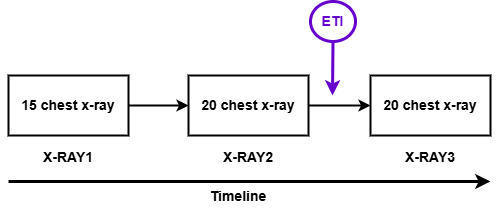

The diagram above was exported from draw.io. Its source (the exported page's mxGraphModel, read from the mxfile embedded in the PNG):
<mxGraphModel dx="1426" dy="785" grid="1" gridSize="10" guides="1" tooltips="1" connect="1" arrows="1" fold="1" page="1" pageScale="1" pageWidth="1169" pageHeight="1654" math="0" shadow="0">
  <root>
    <mxCell id="0" />
    <mxCell id="1" parent="0" />
    <mxCell id="5" value="" style="edgeStyle=none;html=1;strokeWidth=2;" parent="1" source="2" target="3" edge="1">
      <mxGeometry relative="1" as="geometry" />
    </mxCell>
    <mxCell id="2" value="15 chest x-ray" style="rounded=0;whiteSpace=wrap;html=1;strokeWidth=2;fontSize=14;fontStyle=1" parent="1" vertex="1">
      <mxGeometry x="210" y="280" width="120" height="60" as="geometry" />
    </mxCell>
    <mxCell id="6" value="" style="edgeStyle=none;html=1;strokeWidth=2;" parent="1" source="3" target="4" edge="1">
      <mxGeometry relative="1" as="geometry" />
    </mxCell>
    <mxCell id="3" value="20 chest x-ray" style="rounded=0;whiteSpace=wrap;html=1;strokeWidth=2;fontSize=14;fontStyle=1" parent="1" vertex="1">
      <mxGeometry x="390" y="280" width="120" height="60" as="geometry" />
    </mxCell>
    <mxCell id="4" value="20 chest x-ray" style="rounded=0;whiteSpace=wrap;html=1;strokeWidth=2;fontSize=14;fontStyle=1" parent="1" vertex="1">
      <mxGeometry x="572" y="280" width="120" height="60" as="geometry" />
    </mxCell>
    <mxCell id="7" value="X-RAY1" style="text;html=1;align=center;verticalAlign=middle;whiteSpace=wrap;rounded=0;fontSize=14;fontStyle=1" parent="1" vertex="1">
      <mxGeometry x="240" y="347" width="60" height="30" as="geometry" />
    </mxCell>
    <mxCell id="8" value="X-RAY2" style="text;html=1;align=center;verticalAlign=middle;whiteSpace=wrap;rounded=0;fontSize=14;fontStyle=1" parent="1" vertex="1">
      <mxGeometry x="420" y="347" width="60" height="30" as="geometry" />
    </mxCell>
    <mxCell id="9" value="X-RAY3" style="text;html=1;align=center;verticalAlign=middle;whiteSpace=wrap;rounded=0;fontSize=14;fontStyle=1" parent="1" vertex="1">
      <mxGeometry x="602" y="347" width="60" height="30" as="geometry" />
    </mxCell>
    <mxCell id="10" value="" style="endArrow=classic;html=1;fontSize=13;strokeWidth=3;" parent="1" edge="1">
      <mxGeometry width="50" height="50" relative="1" as="geometry">
        <mxPoint x="210" y="386" as="sourcePoint" />
        <mxPoint x="692" y="386" as="targetPoint" />
      </mxGeometry>
    </mxCell>
    <mxCell id="12" value="Timeline" style="text;html=1;align=center;verticalAlign=middle;whiteSpace=wrap;rounded=0;fontSize=14;fontStyle=1" parent="1" vertex="1">
      <mxGeometry x="410" y="386" width="60" height="30" as="geometry" />
    </mxCell>
    <mxCell id="14" style="edgeStyle=none;html=1;strokeWidth=3;strokeColor=#6600CC;" parent="1" source="13" edge="1">
      <mxGeometry relative="1" as="geometry">
        <mxPoint x="534" y="300" as="targetPoint" />
      </mxGeometry>
    </mxCell>
    <mxCell id="13" value="&lt;font style=&quot;font-size: 14px; color: rgb(102, 0, 204);&quot;&gt;&lt;b&gt;ETI&lt;/b&gt;&lt;/font&gt;" style="ellipse;whiteSpace=wrap;html=1;strokeWidth=3;strokeColor=#6600CC;" parent="1" vertex="1">
      <mxGeometry x="512" y="206" width="45" height="40" as="geometry" />
    </mxCell>
  </root>
</mxGraphModel>